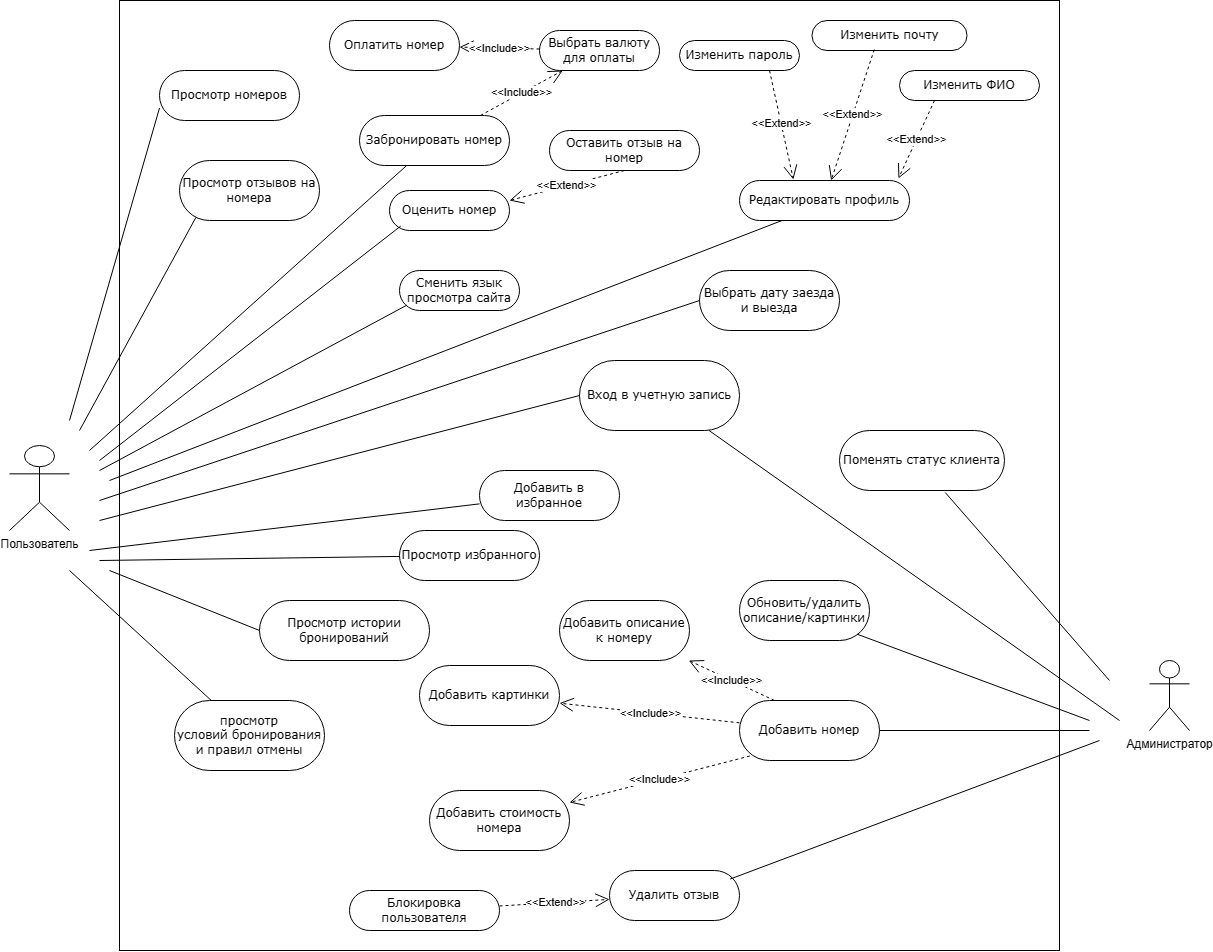

The diagram above was exported from draw.io. Its source (the exported page's mxGraphModel, read from the mxfile embedded in the PNG):
<mxGraphModel dx="2860" dy="-693" grid="1" gridSize="10" guides="1" tooltips="1" connect="1" arrows="1" fold="1" page="1" pageScale="1" pageWidth="1200" pageHeight="1600" background="none" math="0" shadow="0">
  <root>
    <mxCell id="0" />
    <mxCell id="1" parent="0" />
    <mxCell id="jNMzOkflWiPmnUt8hGNs-3" value="Пользователь" style="shape=umlActor;verticalLabelPosition=bottom;verticalAlign=top;html=1;" parent="1" vertex="1">
      <mxGeometry x="-510" y="2465" width="60" height="85" as="geometry" />
    </mxCell>
    <mxCell id="jNMzOkflWiPmnUt8hGNs-4" value="Администратор" style="shape=umlActor;verticalLabelPosition=bottom;verticalAlign=top;html=1;" parent="1" vertex="1">
      <mxGeometry x="630" y="2680" width="40" height="70" as="geometry" />
    </mxCell>
    <mxCell id="jNMzOkflWiPmnUt8hGNs-12" value="" style="rounded=0;whiteSpace=wrap;html=1;" parent="1" vertex="1">
      <mxGeometry x="-400" y="2020" width="940" height="950" as="geometry" />
    </mxCell>
    <mxCell id="jNMzOkflWiPmnUt8hGNs-5" value="Вход в учетную запись" style="rounded=1;whiteSpace=wrap;html=1;shadow=0;comic=0;labelBackgroundColor=none;strokeWidth=1;fontFamily=Verdana;fontSize=12;align=center;arcSize=50;" parent="1" vertex="1">
      <mxGeometry x="60" y="2380" width="160" height="70" as="geometry" />
    </mxCell>
    <mxCell id="jNMzOkflWiPmnUt8hGNs-13" value="" style="endArrow=none;html=1;rounded=0;entryX=0;entryY=0.5;entryDx=0;entryDy=0;" parent="1" target="jNMzOkflWiPmnUt8hGNs-5" edge="1">
      <mxGeometry width="50" height="50" relative="1" as="geometry">
        <mxPoint x="-420" y="2540" as="sourcePoint" />
        <mxPoint x="-325" y="2506.5" as="targetPoint" />
      </mxGeometry>
    </mxCell>
    <mxCell id="jNMzOkflWiPmnUt8hGNs-14" value="" style="endArrow=none;html=1;rounded=0;" parent="1" source="jNMzOkflWiPmnUt8hGNs-5" edge="1">
      <mxGeometry width="50" height="50" relative="1" as="geometry">
        <mxPoint x="210" y="2514.25" as="sourcePoint" />
        <mxPoint x="600" y="2740" as="targetPoint" />
      </mxGeometry>
    </mxCell>
    <mxCell id="jNMzOkflWiPmnUt8hGNs-27" value="Редактировать профиль" style="rounded=1;whiteSpace=wrap;html=1;shadow=0;comic=0;labelBackgroundColor=none;strokeWidth=1;fontFamily=Verdana;fontSize=12;align=center;arcSize=50;" parent="1" vertex="1">
      <mxGeometry x="220" y="2200" width="170" height="40" as="geometry" />
    </mxCell>
    <mxCell id="jNMzOkflWiPmnUt8hGNs-28" value="Изменить ФИО" style="rounded=1;whiteSpace=wrap;html=1;shadow=0;comic=0;labelBackgroundColor=none;strokeWidth=1;fontFamily=Verdana;fontSize=12;align=center;arcSize=50;" parent="1" vertex="1">
      <mxGeometry x="380" y="2090" width="140" height="30" as="geometry" />
    </mxCell>
    <mxCell id="jNMzOkflWiPmnUt8hGNs-29" value="Изменить почту" style="rounded=1;whiteSpace=wrap;html=1;shadow=0;comic=0;labelBackgroundColor=none;strokeWidth=1;fontFamily=Verdana;fontSize=12;align=center;arcSize=50;" parent="1" vertex="1">
      <mxGeometry x="292.5" y="2040" width="155" height="30" as="geometry" />
    </mxCell>
    <mxCell id="jNMzOkflWiPmnUt8hGNs-30" value="Изменить пароль" style="rounded=1;whiteSpace=wrap;html=1;shadow=0;comic=0;labelBackgroundColor=none;strokeWidth=1;fontFamily=Verdana;fontSize=12;align=center;arcSize=50;" parent="1" vertex="1">
      <mxGeometry x="160" y="2060" width="120" height="30" as="geometry" />
    </mxCell>
    <mxCell id="jNMzOkflWiPmnUt8hGNs-31" value="&amp;lt;&amp;lt;Extend&amp;gt;&amp;gt;" style="endArrow=open;endSize=12;dashed=1;html=1;rounded=0;exitX=0.75;exitY=1;exitDx=0;exitDy=0;entryX=0.317;entryY=-0.025;entryDx=0;entryDy=0;entryPerimeter=0;" parent="1" source="jNMzOkflWiPmnUt8hGNs-30" target="jNMzOkflWiPmnUt8hGNs-27" edge="1">
      <mxGeometry x="-0.0174" width="160" relative="1" as="geometry">
        <mxPoint x="560" y="2444" as="sourcePoint" />
        <mxPoint x="-180" y="2260" as="targetPoint" />
        <Array as="points" />
        <mxPoint as="offset" />
      </mxGeometry>
    </mxCell>
    <mxCell id="jNMzOkflWiPmnUt8hGNs-32" value="&amp;lt;&amp;lt;Extend&amp;gt;&amp;gt;" style="endArrow=open;endSize=12;dashed=1;html=1;rounded=0;exitX=0.402;exitY=0.967;exitDx=0;exitDy=0;exitPerimeter=0;" parent="1" source="jNMzOkflWiPmnUt8hGNs-29" target="jNMzOkflWiPmnUt8hGNs-27" edge="1">
      <mxGeometry width="160" relative="1" as="geometry">
        <mxPoint x="-230" y="2459" as="sourcePoint" />
        <mxPoint x="-90" y="2300" as="targetPoint" />
        <Array as="points" />
      </mxGeometry>
    </mxCell>
    <mxCell id="jNMzOkflWiPmnUt8hGNs-33" value="&amp;lt;&amp;lt;Extend&amp;gt;&amp;gt;" style="endArrow=open;endSize=12;dashed=1;html=1;rounded=0;exitX=0.25;exitY=1;exitDx=0;exitDy=0;entryX=0.935;entryY=-0.051;entryDx=0;entryDy=0;entryPerimeter=0;" parent="1" source="jNMzOkflWiPmnUt8hGNs-28" target="jNMzOkflWiPmnUt8hGNs-27" edge="1">
      <mxGeometry width="160" relative="1" as="geometry">
        <mxPoint x="-240" y="2374" as="sourcePoint" />
        <mxPoint x="-135" y="2300" as="targetPoint" />
        <Array as="points" />
      </mxGeometry>
    </mxCell>
    <mxCell id="jNMzOkflWiPmnUt8hGNs-37" value="" style="endArrow=none;html=1;rounded=0;entryX=0.25;entryY=1;entryDx=0;entryDy=0;" parent="1" target="jNMzOkflWiPmnUt8hGNs-27" edge="1">
      <mxGeometry width="50" height="50" relative="1" as="geometry">
        <mxPoint x="-410" y="2500" as="sourcePoint" />
        <mxPoint y="2310" as="targetPoint" />
      </mxGeometry>
    </mxCell>
    <mxCell id="jNMzOkflWiPmnUt8hGNs-38" value="Просмотр номеров" style="rounded=1;whiteSpace=wrap;html=1;shadow=0;comic=0;labelBackgroundColor=none;strokeWidth=1;fontFamily=Verdana;fontSize=12;align=center;arcSize=50;" parent="1" vertex="1">
      <mxGeometry x="-360" y="2090" width="140" height="50" as="geometry" />
    </mxCell>
    <mxCell id="jNMzOkflWiPmnUt8hGNs-39" value="" style="endArrow=none;html=1;rounded=0;entryX=0;entryY=0.75;entryDx=0;entryDy=0;" parent="1" target="jNMzOkflWiPmnUt8hGNs-38" edge="1">
      <mxGeometry width="50" height="50" relative="1" as="geometry">
        <mxPoint x="-450" y="2440" as="sourcePoint" />
        <mxPoint x="110" y="2270" as="targetPoint" />
      </mxGeometry>
    </mxCell>
    <mxCell id="jNMzOkflWiPmnUt8hGNs-41" value="Просмотр отзывов на номера" style="rounded=1;whiteSpace=wrap;html=1;shadow=0;comic=0;labelBackgroundColor=none;strokeWidth=1;fontFamily=Verdana;fontSize=12;align=center;arcSize=50;" parent="1" vertex="1">
      <mxGeometry x="-340" y="2180" width="140" height="60" as="geometry" />
    </mxCell>
    <mxCell id="jNMzOkflWiPmnUt8hGNs-42" value="" style="endArrow=none;html=1;rounded=0;entryX=0.117;entryY=0.949;entryDx=0;entryDy=0;entryPerimeter=0;" parent="1" target="jNMzOkflWiPmnUt8hGNs-41" edge="1">
      <mxGeometry width="50" height="50" relative="1" as="geometry">
        <mxPoint x="-440" y="2450" as="sourcePoint" />
        <mxPoint x="110" y="2400" as="targetPoint" />
      </mxGeometry>
    </mxCell>
    <mxCell id="jNMzOkflWiPmnUt8hGNs-43" value="просмотр&lt;br/&gt;условий бронирования и правил отмены" style="rounded=1;whiteSpace=wrap;html=1;shadow=0;comic=0;labelBackgroundColor=none;strokeWidth=1;fontFamily=Verdana;fontSize=12;align=center;arcSize=50;" parent="1" vertex="1">
      <mxGeometry x="-345" y="2720" width="150" height="70" as="geometry" />
    </mxCell>
    <mxCell id="jNMzOkflWiPmnUt8hGNs-44" value="" style="endArrow=none;html=1;rounded=0;" parent="1" target="jNMzOkflWiPmnUt8hGNs-43" edge="1">
      <mxGeometry width="50" height="50" relative="1" as="geometry">
        <mxPoint x="-450" y="2590" as="sourcePoint" />
        <mxPoint x="110" y="2250" as="targetPoint" />
      </mxGeometry>
    </mxCell>
    <mxCell id="jNMzOkflWiPmnUt8hGNs-47" value="Забронировать номер" style="rounded=1;whiteSpace=wrap;html=1;shadow=0;comic=0;labelBackgroundColor=none;strokeWidth=1;fontFamily=Verdana;fontSize=12;align=center;arcSize=50;" parent="1" vertex="1">
      <mxGeometry x="-160" y="2135" width="150" height="50" as="geometry" />
    </mxCell>
    <mxCell id="jNMzOkflWiPmnUt8hGNs-48" value="" style="endArrow=none;html=1;rounded=0;" parent="1" target="jNMzOkflWiPmnUt8hGNs-47" edge="1">
      <mxGeometry width="50" height="50" relative="1" as="geometry">
        <mxPoint x="-430" y="2470" as="sourcePoint" />
        <mxPoint x="70" y="2110" as="targetPoint" />
      </mxGeometry>
    </mxCell>
    <mxCell id="jNMzOkflWiPmnUt8hGNs-49" value="Оплатить номер" style="rounded=1;whiteSpace=wrap;html=1;shadow=0;comic=0;labelBackgroundColor=none;strokeWidth=1;fontFamily=Verdana;fontSize=12;align=center;arcSize=50;" parent="1" vertex="1">
      <mxGeometry x="-190" y="2040" width="130" height="50" as="geometry" />
    </mxCell>
    <mxCell id="jNMzOkflWiPmnUt8hGNs-50" value="&amp;lt;&amp;lt;Include&amp;gt;&amp;gt;" style="endArrow=open;endSize=12;dashed=1;html=1;rounded=0;" parent="1" source="jNMzOkflWiPmnUt8hGNs-47" target="jNMzOkflWiPmnUt8hGNs-55" edge="1">
      <mxGeometry width="160" relative="1" as="geometry">
        <mxPoint x="18" y="2120" as="sourcePoint" />
        <mxPoint x="10" y="2183" as="targetPoint" />
        <Array as="points" />
      </mxGeometry>
    </mxCell>
    <mxCell id="jNMzOkflWiPmnUt8hGNs-51" value="Оценить номер" style="rounded=1;whiteSpace=wrap;html=1;shadow=0;comic=0;labelBackgroundColor=none;strokeWidth=1;fontFamily=Verdana;fontSize=12;align=center;arcSize=50;" parent="1" vertex="1">
      <mxGeometry x="-130" y="2210" width="120" height="40" as="geometry" />
    </mxCell>
    <mxCell id="jNMzOkflWiPmnUt8hGNs-52" value="" style="endArrow=none;html=1;rounded=0;entryX=0.093;entryY=0.89;entryDx=0;entryDy=0;entryPerimeter=0;" parent="1" target="jNMzOkflWiPmnUt8hGNs-51" edge="1">
      <mxGeometry width="50" height="50" relative="1" as="geometry">
        <mxPoint x="-420" y="2480" as="sourcePoint" />
        <mxPoint x="-210" y="2340" as="targetPoint" />
      </mxGeometry>
    </mxCell>
    <mxCell id="jNMzOkflWiPmnUt8hGNs-53" value="Оставить отзыв на номер" style="rounded=1;whiteSpace=wrap;html=1;shadow=0;comic=0;labelBackgroundColor=none;strokeWidth=1;fontFamily=Verdana;fontSize=12;align=center;arcSize=50;" parent="1" vertex="1">
      <mxGeometry x="30" y="2150" width="150" height="40" as="geometry" />
    </mxCell>
    <mxCell id="jNMzOkflWiPmnUt8hGNs-54" value="&amp;lt;&amp;lt;Extend&amp;gt;&amp;gt;" style="endArrow=open;endSize=12;dashed=1;html=1;rounded=0;exitX=0.5;exitY=1;exitDx=0;exitDy=0;entryX=1;entryY=0.25;entryDx=0;entryDy=0;" parent="1" source="jNMzOkflWiPmnUt8hGNs-53" target="jNMzOkflWiPmnUt8hGNs-51" edge="1">
      <mxGeometry width="160" relative="1" as="geometry">
        <mxPoint x="100" y="2210" as="sourcePoint" />
        <mxPoint y="2140" as="targetPoint" />
      </mxGeometry>
    </mxCell>
    <mxCell id="jNMzOkflWiPmnUt8hGNs-55" value="Выбрать валюту для оплаты" style="rounded=1;whiteSpace=wrap;html=1;shadow=0;comic=0;labelBackgroundColor=none;strokeWidth=1;fontFamily=Verdana;fontSize=12;align=center;arcSize=50;" parent="1" vertex="1">
      <mxGeometry x="20" y="2050" width="120" height="40" as="geometry" />
    </mxCell>
    <mxCell id="jNMzOkflWiPmnUt8hGNs-58" value="&amp;lt;&amp;lt;Include&amp;gt;&amp;gt;" style="endArrow=open;endSize=12;dashed=1;html=1;rounded=0;" parent="1" source="jNMzOkflWiPmnUt8hGNs-55" target="jNMzOkflWiPmnUt8hGNs-49" edge="1">
      <mxGeometry width="160" relative="1" as="geometry">
        <mxPoint x="-30" y="2145" as="sourcePoint" />
        <mxPoint x="34" y="2110" as="targetPoint" />
        <Array as="points" />
      </mxGeometry>
    </mxCell>
    <mxCell id="jNMzOkflWiPmnUt8hGNs-59" value="Сменить язык просмотра сайта" style="rounded=1;whiteSpace=wrap;html=1;shadow=0;comic=0;labelBackgroundColor=none;strokeWidth=1;fontFamily=Verdana;fontSize=12;align=center;arcSize=50;" parent="1" vertex="1">
      <mxGeometry x="-120" y="2290" width="120" height="40" as="geometry" />
    </mxCell>
    <mxCell id="jNMzOkflWiPmnUt8hGNs-60" value="" style="endArrow=none;html=1;rounded=0;entryX=0.062;entryY=0.865;entryDx=0;entryDy=0;entryPerimeter=0;" parent="1" target="jNMzOkflWiPmnUt8hGNs-59" edge="1">
      <mxGeometry width="50" height="50" relative="1" as="geometry">
        <mxPoint x="-420" y="2490" as="sourcePoint" />
        <mxPoint x="10" y="2300" as="targetPoint" />
      </mxGeometry>
    </mxCell>
    <mxCell id="jNMzOkflWiPmnUt8hGNs-61" value="Поменять статус клиента" style="rounded=1;whiteSpace=wrap;html=1;shadow=0;comic=0;labelBackgroundColor=none;strokeWidth=1;fontFamily=Verdana;fontSize=12;align=center;arcSize=50;" parent="1" vertex="1">
      <mxGeometry x="320" y="2450" width="165" height="60" as="geometry" />
    </mxCell>
    <mxCell id="jNMzOkflWiPmnUt8hGNs-62" value="" style="endArrow=none;html=1;rounded=0;exitX=0.641;exitY=1.034;exitDx=0;exitDy=0;exitPerimeter=0;" parent="1" source="jNMzOkflWiPmnUt8hGNs-61" edge="1">
      <mxGeometry width="50" height="50" relative="1" as="geometry">
        <mxPoint x="90" y="2660" as="sourcePoint" />
        <mxPoint x="590" y="2700" as="targetPoint" />
      </mxGeometry>
    </mxCell>
    <mxCell id="jNMzOkflWiPmnUt8hGNs-63" value="Удалить отзыв" style="rounded=1;whiteSpace=wrap;html=1;shadow=0;comic=0;labelBackgroundColor=none;strokeWidth=1;fontFamily=Verdana;fontSize=12;align=center;arcSize=50;" parent="1" vertex="1">
      <mxGeometry x="90" y="2890" width="130" height="50" as="geometry" />
    </mxCell>
    <mxCell id="jNMzOkflWiPmnUt8hGNs-64" value="" style="endArrow=none;html=1;rounded=0;exitX=0.928;exitY=0.171;exitDx=0;exitDy=0;exitPerimeter=0;" parent="1" source="jNMzOkflWiPmnUt8hGNs-63" edge="1">
      <mxGeometry width="50" height="50" relative="1" as="geometry">
        <mxPoint x="230" y="2970" as="sourcePoint" />
        <mxPoint x="580" y="2760" as="targetPoint" />
      </mxGeometry>
    </mxCell>
    <mxCell id="jNMzOkflWiPmnUt8hGNs-65" value="Блокировка пользователя" style="rounded=1;whiteSpace=wrap;html=1;shadow=0;comic=0;labelBackgroundColor=none;strokeWidth=1;fontFamily=Verdana;fontSize=12;align=center;arcSize=50;" parent="1" vertex="1">
      <mxGeometry x="-170" y="2910" width="150" height="40" as="geometry" />
    </mxCell>
    <mxCell id="jNMzOkflWiPmnUt8hGNs-66" value="&amp;lt;&amp;lt;Extend&amp;gt;&amp;gt;" style="endArrow=open;endSize=12;dashed=1;html=1;rounded=0;" parent="1" source="jNMzOkflWiPmnUt8hGNs-65" target="jNMzOkflWiPmnUt8hGNs-63" edge="1">
      <mxGeometry width="160" relative="1" as="geometry">
        <mxPoint x="-55" y="2860" as="sourcePoint" />
        <mxPoint x="-160" y="2801" as="targetPoint" />
      </mxGeometry>
    </mxCell>
    <mxCell id="jNMzOkflWiPmnUt8hGNs-67" value="Добавить номер" style="rounded=1;whiteSpace=wrap;html=1;shadow=0;comic=0;labelBackgroundColor=none;strokeWidth=1;fontFamily=Verdana;fontSize=12;align=center;arcSize=50;" parent="1" vertex="1">
      <mxGeometry x="220" y="2720" width="140" height="60" as="geometry" />
    </mxCell>
    <mxCell id="jNMzOkflWiPmnUt8hGNs-68" value="" style="endArrow=none;html=1;rounded=0;" parent="1" source="jNMzOkflWiPmnUt8hGNs-67" edge="1">
      <mxGeometry width="50" height="50" relative="1" as="geometry">
        <mxPoint x="300" y="2770" as="sourcePoint" />
        <mxPoint x="570" y="2750" as="targetPoint" />
      </mxGeometry>
    </mxCell>
    <mxCell id="jNMzOkflWiPmnUt8hGNs-69" value="Добавить описание к номеру" style="rounded=1;whiteSpace=wrap;html=1;shadow=0;comic=0;labelBackgroundColor=none;strokeWidth=1;fontFamily=Verdana;fontSize=12;align=center;arcSize=50;" parent="1" vertex="1">
      <mxGeometry x="40" y="2620" width="130" height="60" as="geometry" />
    </mxCell>
    <mxCell id="jNMzOkflWiPmnUt8hGNs-70" value="Добавить картинки" style="rounded=1;whiteSpace=wrap;html=1;shadow=0;comic=0;labelBackgroundColor=none;strokeWidth=1;fontFamily=Verdana;fontSize=12;align=center;arcSize=50;" parent="1" vertex="1">
      <mxGeometry x="-100" y="2685" width="140" height="60" as="geometry" />
    </mxCell>
    <mxCell id="jNMzOkflWiPmnUt8hGNs-71" value="Добавить стоимость номера" style="rounded=1;whiteSpace=wrap;html=1;shadow=0;comic=0;labelBackgroundColor=none;strokeWidth=1;fontFamily=Verdana;fontSize=12;align=center;arcSize=50;" parent="1" vertex="1">
      <mxGeometry x="-90" y="2810" width="140" height="60" as="geometry" />
    </mxCell>
    <mxCell id="jNMzOkflWiPmnUt8hGNs-72" value="&amp;lt;&amp;lt;Include&amp;gt;&amp;gt;" style="endArrow=open;endSize=12;dashed=1;html=1;rounded=0;exitX=0.25;exitY=0;exitDx=0;exitDy=0;" parent="1" source="jNMzOkflWiPmnUt8hGNs-67" target="jNMzOkflWiPmnUt8hGNs-69" edge="1">
      <mxGeometry width="160" relative="1" as="geometry">
        <mxPoint x="185" y="2659" as="sourcePoint" />
        <mxPoint x="315" y="2660" as="targetPoint" />
        <Array as="points" />
      </mxGeometry>
    </mxCell>
    <mxCell id="jNMzOkflWiPmnUt8hGNs-73" value="&amp;lt;&amp;lt;Include&amp;gt;&amp;gt;" style="endArrow=open;endSize=12;dashed=1;html=1;rounded=0;" parent="1" source="jNMzOkflWiPmnUt8hGNs-67" target="jNMzOkflWiPmnUt8hGNs-70" edge="1">
      <mxGeometry width="160" relative="1" as="geometry">
        <mxPoint x="152" y="2800" as="sourcePoint" />
        <mxPoint x="80" y="2750" as="targetPoint" />
        <Array as="points" />
      </mxGeometry>
    </mxCell>
    <mxCell id="jNMzOkflWiPmnUt8hGNs-75" value="&amp;lt;&amp;lt;Include&amp;gt;&amp;gt;" style="endArrow=open;endSize=12;dashed=1;html=1;rounded=0;exitX=0.074;exitY=0.925;exitDx=0;exitDy=0;exitPerimeter=0;" parent="1" source="jNMzOkflWiPmnUt8hGNs-67" target="jNMzOkflWiPmnUt8hGNs-71" edge="1">
      <mxGeometry width="160" relative="1" as="geometry">
        <mxPoint x="180" y="2800" as="sourcePoint" />
        <mxPoint x="30" y="2780" as="targetPoint" />
        <Array as="points" />
      </mxGeometry>
    </mxCell>
    <mxCell id="jNMzOkflWiPmnUt8hGNs-76" value="Добавить в избранное" style="rounded=1;whiteSpace=wrap;html=1;shadow=0;comic=0;labelBackgroundColor=none;strokeWidth=1;fontFamily=Verdana;fontSize=12;align=center;arcSize=50;" parent="1" vertex="1">
      <mxGeometry x="-40" y="2490" width="140" height="50" as="geometry" />
    </mxCell>
    <mxCell id="jNMzOkflWiPmnUt8hGNs-77" value="Просмотр избранного" style="rounded=1;whiteSpace=wrap;html=1;shadow=0;comic=0;labelBackgroundColor=none;strokeWidth=1;fontFamily=Verdana;fontSize=12;align=center;arcSize=50;" parent="1" vertex="1">
      <mxGeometry x="-120" y="2550" width="140" height="50" as="geometry" />
    </mxCell>
    <mxCell id="jNMzOkflWiPmnUt8hGNs-78" value="" style="endArrow=none;html=1;rounded=0;" parent="1" target="jNMzOkflWiPmnUt8hGNs-76" edge="1">
      <mxGeometry width="50" height="50" relative="1" as="geometry">
        <mxPoint x="-430" y="2570" as="sourcePoint" />
        <mxPoint x="-20" y="2470" as="targetPoint" />
      </mxGeometry>
    </mxCell>
    <mxCell id="jNMzOkflWiPmnUt8hGNs-79" value="" style="endArrow=none;html=1;rounded=0;" parent="1" target="jNMzOkflWiPmnUt8hGNs-77" edge="1">
      <mxGeometry width="50" height="50" relative="1" as="geometry">
        <mxPoint x="-420" y="2580" as="sourcePoint" />
        <mxPoint x="-70" y="2537" as="targetPoint" />
      </mxGeometry>
    </mxCell>
    <mxCell id="jNMzOkflWiPmnUt8hGNs-80" value="Просмотр истории бронирований" style="rounded=1;whiteSpace=wrap;html=1;shadow=0;comic=0;labelBackgroundColor=none;strokeWidth=1;fontFamily=Verdana;fontSize=12;align=center;arcSize=50;" parent="1" vertex="1">
      <mxGeometry x="-260" y="2620" width="170" height="60" as="geometry" />
    </mxCell>
    <mxCell id="jNMzOkflWiPmnUt8hGNs-81" value="" style="endArrow=none;html=1;rounded=0;entryX=0;entryY=0.5;entryDx=0;entryDy=0;" parent="1" target="jNMzOkflWiPmnUt8hGNs-80" edge="1">
      <mxGeometry width="50" height="50" relative="1" as="geometry">
        <mxPoint x="-410" y="2590" as="sourcePoint" />
        <mxPoint x="-110" y="2586" as="targetPoint" />
      </mxGeometry>
    </mxCell>
    <mxCell id="jNMzOkflWiPmnUt8hGNs-82" value="Обновить/удалить описание/картинки" style="rounded=1;whiteSpace=wrap;html=1;shadow=0;comic=0;labelBackgroundColor=none;strokeWidth=1;fontFamily=Verdana;fontSize=12;align=center;arcSize=50;" parent="1" vertex="1">
      <mxGeometry x="220" y="2600" width="130" height="60" as="geometry" />
    </mxCell>
    <mxCell id="jNMzOkflWiPmnUt8hGNs-83" value="" style="endArrow=none;html=1;rounded=0;entryX=0.903;entryY=0.893;entryDx=0;entryDy=0;entryPerimeter=0;" parent="1" target="jNMzOkflWiPmnUt8hGNs-82" edge="1">
      <mxGeometry width="50" height="50" relative="1" as="geometry">
        <mxPoint x="570" y="2740" as="sourcePoint" />
        <mxPoint x="340" y="2780" as="targetPoint" />
      </mxGeometry>
    </mxCell>
    <mxCell id="YfWlW8V-rA3SC7lhKz6i-1" value="Выбрать дату заезда и выезда" style="rounded=1;whiteSpace=wrap;html=1;shadow=0;comic=0;labelBackgroundColor=none;strokeWidth=1;fontFamily=Verdana;fontSize=12;align=center;arcSize=50;" vertex="1" parent="1">
      <mxGeometry x="180" y="2290" width="140" height="60" as="geometry" />
    </mxCell>
    <mxCell id="YfWlW8V-rA3SC7lhKz6i-2" value="" style="endArrow=none;html=1;rounded=0;entryX=0;entryY=0.5;entryDx=0;entryDy=0;" edge="1" parent="1" target="YfWlW8V-rA3SC7lhKz6i-1">
      <mxGeometry width="50" height="50" relative="1" as="geometry">
        <mxPoint x="-420" y="2520" as="sourcePoint" />
        <mxPoint x="-80" y="2510" as="targetPoint" />
      </mxGeometry>
    </mxCell>
  </root>
</mxGraphModel>